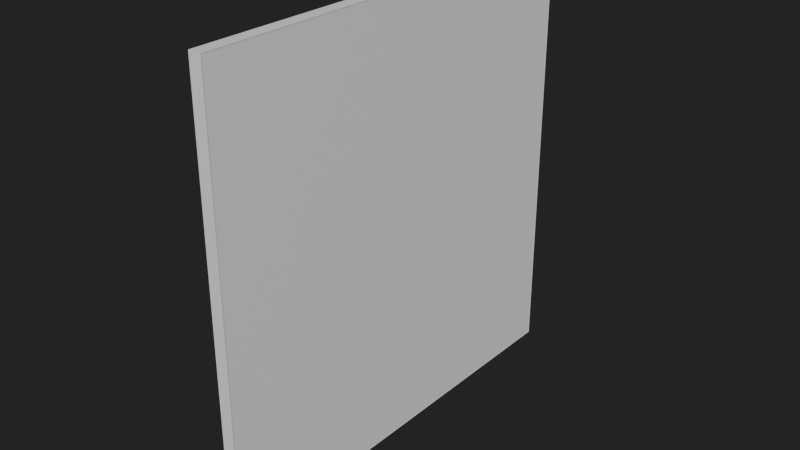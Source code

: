 # Source: MiniScreen.blend  (saved by Blender 2.90.8; exported with 4.5.12 LTS)
import bpy
from mathutils import Matrix  # noqa: F401  (used for matrix-valued properties, if any)

bpy.ops.wm.read_factory_settings(use_empty=True)
scene = bpy.context.scene
scene.name = 'Scene'

# ---- collections
col_collection = bpy.data.collections.new('Collection'); scene.collection.children.link(col_collection)

# ---- materials (node trees are filled in below, after node groups)
mat_base = bpy.data.materials.new('Base')
mat_screen = bpy.data.materials.new('Screen')

# ---- material node trees
mat_base.use_nodes = True; mat_base.node_tree.nodes.clear()
_N = mat_base.node_tree.nodes; _L = mat_base.node_tree.links
n0 = _N.new('ShaderNodeBsdfPrincipled'); n0.name = 'Principled BSDF'; n0.location = (10, 300)
n0.distribution = 'GGX'
n0.subsurface_method = 'BURLEY'
n0.inputs[3].default_value = 1.45
n0.inputs[27].default_value = (0.0, 0.0, 0.0, 1.0)
n0.inputs[28].default_value = 1.0
n1 = _N.new('ShaderNodeOutputMaterial'); n1.name = 'Material Output'; n1.location = (300, 300)
_L.new(n0.outputs[0], n1.inputs[0])
n1.is_active_output = True
mat_screen.use_nodes = True; mat_screen.node_tree.nodes.clear()
_N = mat_screen.node_tree.nodes; _L = mat_screen.node_tree.links
n0 = _N.new('ShaderNodeBsdfPrincipled'); n0.name = 'Principled BSDF'; n0.location = (10, 300)
n0.distribution = 'GGX'
n0.subsurface_method = 'BURLEY'
n0.inputs[3].default_value = 1.45
n0.inputs[27].default_value = (0.0, 0.0, 0.0, 1.0)
n0.inputs[28].default_value = 1.0
n1 = _N.new('ShaderNodeOutputMaterial'); n1.name = 'Material Output'; n1.location = (300, 300)
_L.new(n0.outputs[0], n1.inputs[0])
n1.is_active_output = True

# ---- world
world_world = bpy.data.worlds.new('World'); scene.world = world_world
world_world.use_nodes = True; world_world.node_tree.nodes.clear()
_N = world_world.node_tree.nodes; _L = world_world.node_tree.links
n0 = _N.new('ShaderNodeOutputWorld'); n0.name = 'World Output'; n0.location = (300, 300)
n1 = _N.new('ShaderNodeBackground'); n1.name = 'Background'; n1.location = (10, 300)
n1.inputs[0].default_value = (0.01599, 0.01599, 0.01599, 1.0)
_L.new(n1.outputs[0], n0.inputs[0])
n0.is_active_output = True
world_world.color = (0.05088, 0.05088, 0.05088)
world_world.use_sun_shadow = False
world_world.sun_shadow_jitter_overblur = 0.0

# ---- meshes
me_cube = bpy.data.meshes.new('Cube')
me_cube.from_pydata([(-50.0, -50.0, 0.0), (-50.0, -50.0, 100.0), (-50.0, 50.0, 0.0), (-50.0, 50.0, 100.0), (50.0, -50.0, 0.0), (50.0, -50.0, 100.0), (50.0, 50.0, 0.0), (50.0, 50.0, 100.0), (-51.34, 50.3, -0.3049), (-51.34, -50.3, -0.3049), (-51.34, -50.3, 100.3), (-51.34, 50.3, 100.3), (51.34, 50.3, -0.3049), (51.34, 50.3, 100.3), (51.34, -50.3, -0.3049), (51.34, -50.3, 100.3)], [], [(0, 1, 3, 2), (3, 1, 10, 11), (6, 7, 5, 4), (7, 6, 12, 13), (5, 7, 13, 15), (1, 0, 9, 10), (8, 11, 13, 12), (14, 15, 10, 9), (8, 12, 14, 9), (13, 11, 10, 15), (0, 2, 8, 9), (4, 5, 15, 14), (6, 4, 14, 12), (2, 3, 11, 8)])
me_cube.polygons.foreach_set('material_index', [0, 0, 1, 0, 0, 0, 0, 0, 0, 0, 0, 0, 0, 0])
_uv = me_cube.uv_layers.new(name='UVMap')
_uv.uv.foreach_set('vector', [0.375, 0.0, 0.625, 0.0, 0.625, 0.25, 0.375, 0.25, 0.625, 0.25, 0.625, 0.0, 0.625, 0.0, 0.625, 0.25, 0.9999, 9.998e-05, 0.9999, 0.9999, 9.998e-05, 0.9999, 0.0001002, 0.0001001, 0.625, 0.5, 0.375, 0.5, 0.375, 0.5, 0.625, 0.5, 0.625, 0.75, 0.625, 0.5, 0.625, 0.5, 0.625, 0.75, 0.625, 0.0, 0.375, 0.0, 0.375, 0.0, 0.625, 0.0, 0.375, 0.25, 0.625, 0.25, 0.625, 0.5, 0.375, 0.5, 0.375, 0.75, 0.625, 0.75, 0.625, 1.0, 0.375, 1.0, 0.125, 0.5, 0.375, 0.5, 0.375, 0.75, 0.125, 0.75, 0.625, 0.5, 0.875, 0.5, 0.875, 0.75, 0.625, 0.75, 0.375, 0.0, 0.375, 0.25, 0.375, 0.25, 0.375, 0.0, 0.375, 0.75, 0.625, 0.75, 0.625, 0.75, 0.375, 0.75, 0.375, 0.5, 0.375, 0.75, 0.375, 0.75, 0.375, 0.5, 0.375, 0.25, 0.625, 0.25, 0.625, 0.25, 0.375, 0.25])
me_cube.materials.append(mat_base)
me_cube.materials.append(mat_screen)
me_cube.use_remesh_fix_poles = True
me_cube.use_remesh_preserve_attributes = False
me_cube.use_mirror_vertex_groups = False
me_cube.update()

# ---- objects
ob_cube = bpy.data.objects.new('Cube', me_cube)

# ---- transforms, parenting, visibility, modifiers, constraints
ob_cube.location = (0.0, 0.0, 0.0)
ob_cube.scale = (0.02824, 1.0, 1.0)
ob_cube.lineart.crease_threshold = 0.0

# ---- collection membership
col_collection.objects.link(ob_cube)

# ---- scene / render settings (as saved in the file)
scene.frame_start = 1; scene.frame_end = 250; scene.frame_set(1)
scene.render.engine = 'CYCLES'
scene.cycles.use_denoising = False
scene.cycles.samples = 128
scene.cycles.sampling_pattern = 'TABULATED_SOBOL'
scene.cycles.use_adaptive_sampling = False
scene.cycles.use_light_tree = False
scene.view_settings.view_transform = 'Filmic'
scene.unit_settings.scale_length = 0.01
bpy.context.view_layer.update()

# ---- added for rendering (the .blend has no active camera and no usable light): camera, sun
cam_auto = bpy.data.cameras.new('AutoCamera')
cam_auto.lens = 50.0
cam_auto.sensor_width = 36.0
cam_auto.clip_end = 2310.83
ob_auto_camera = bpy.data.objects.new('AutoCamera', cam_auto)
scene.collection.objects.link(ob_auto_camera)
ob_auto_camera.location = (131.672, -158.006, 155.337)
ob_auto_camera.rotation_euler = (1.09748, -7.21219e-08, 0.694738)
scene.camera = ob_auto_camera
light_auto_sun = bpy.data.lights.new('AutoSun', 'SUN')
light_auto_sun.energy = 3.0
light_auto_sun.angle = 0.0523599
ob_auto_sun = bpy.data.objects.new('AutoSun', light_auto_sun)
scene.collection.objects.link(ob_auto_sun)
ob_auto_sun.rotation_euler = (0.872665, 0.174533, 0.523599)
bpy.context.view_layer.update()
